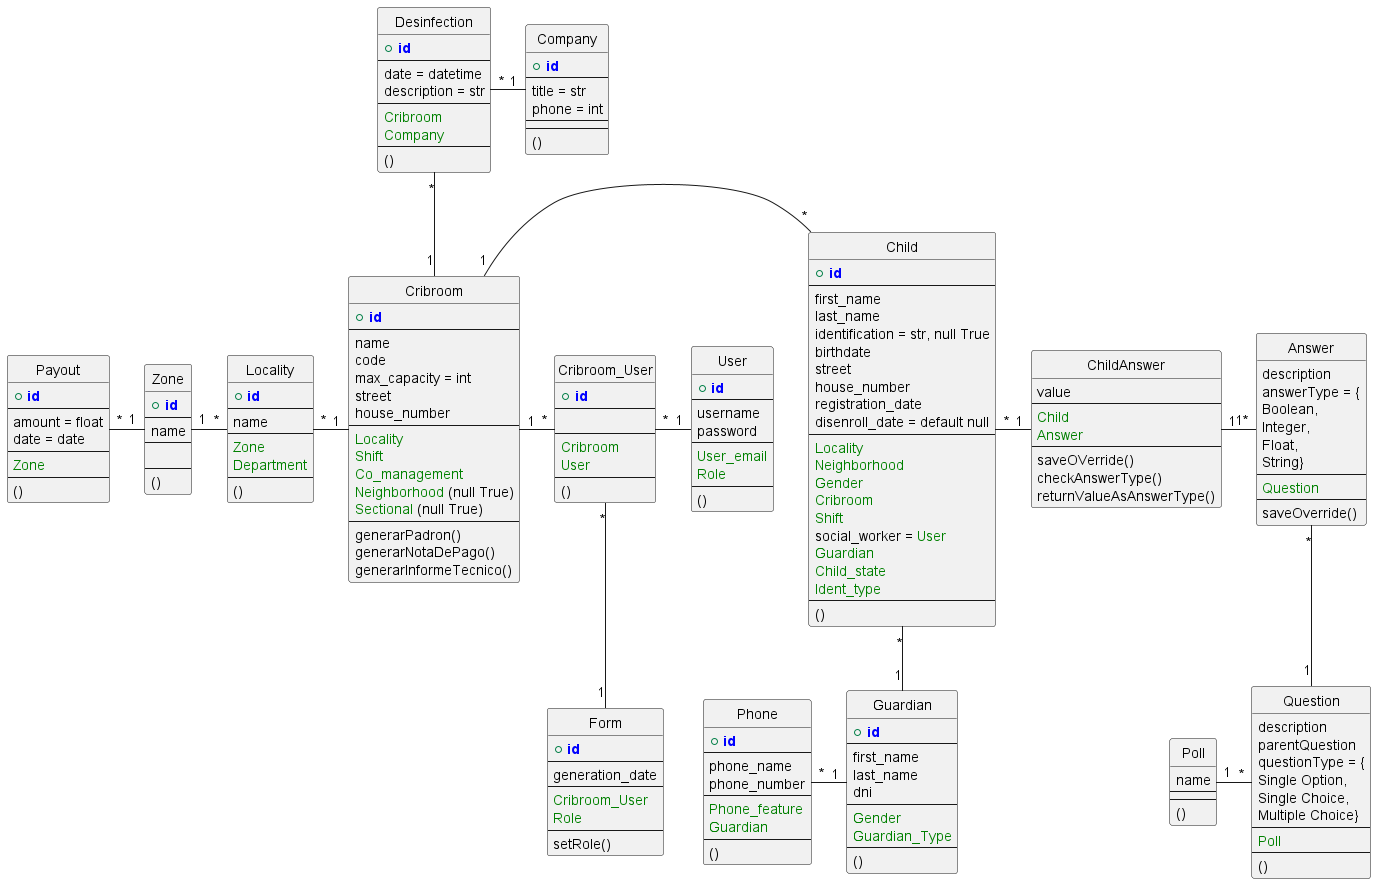

The diagram above was rendered by PlantUML. Its source (embedded in the PNG):
@startuml

' !define ENTITY
!define PRIMARY_KEY(x) <b><color:blue>x</color></b>
!define FOREIGN_KEY(x) <color:green>x</color>

hide circle

entity Cribroom {
    + PRIMARY_KEY(id)
    --
    name
    code
    max_capacity = int
    street
    house_number
    --
    FOREIGN_KEY(Locality)
    FOREIGN_KEY(Shift)
    FOREIGN_KEY(Co_management)
    FOREIGN_KEY(Neighborhood) (null True)
    FOREIGN_KEY(Sectional) (null True)
    --
    generarPadron()
    generarNotaDePago()
    generarInformeTecnico()
}

entity Company {
    + PRIMARY_KEY(id)
    --
    title = str
    phone = int
    --
    --
    ()
}

entity Desinfection {
    + PRIMARY_KEY(id)
    --
    date = datetime
    description = str
    --
    FOREIGN_KEY(Cribroom)
    FOREIGN_KEY(Company)
    --
    ()
}

Desinfection "*" - "1" Company
Desinfection "*" -- "1" Cribroom

entity Payout {
    + PRIMARY_KEY(id)
    --
    amount = float
    date = date
    --
    FOREIGN_KEY(Zone)
    ' Payout_Adress = capital or upcountry
    --
    ()
}

entity Zone {
    + PRIMARY_KEY(id)
    --
    name
    --

    ' interior or capital
    --
    ()
}

Payout "*" - "1" Zone
' Zone "1" - "*" Cribroom

entity Child {
    + PRIMARY_KEY(id)
    --
    first_name
    last_name
    identification = str, null True
    birthdate
    street
    house_number
    registration_date
    disenroll_date = default null
    --
    FOREIGN_KEY(Locality)
    FOREIGN_KEY(Neighborhood)
    FOREIGN_KEY(Gender)
    FOREIGN_KEY(Cribroom)
    FOREIGN_KEY(Shift)
    social_worker = FOREIGN_KEY(User)
    FOREIGN_KEY(Guardian)
    FOREIGN_KEY(Child_state)
    FOREIGN_KEY(Ident_type)
    --
    ()
}

Cribroom "1" - "*" Child

entity User {
    + PRIMARY_KEY(id)
    --
    username
    password
    --
    FOREIGN_KEY(User_email)
    FOREIGN_KEY(Role)
    --
    ()
}

entity Cribroom_User {
    + PRIMARY_KEY(id)
    --

    --
    FOREIGN_KEY(Cribroom)
    FOREIGN_KEY(User)
    --
    ()
}

Cribroom "1" - "*" Cribroom_User
Cribroom_User "*" - "1" User


entity Guardian {
    + PRIMARY_KEY(id)
    --
    first_name
    last_name
    dni
    --
    FOREIGN_KEY(Gender)
    FOREIGN_KEY(Guardian_Type)
    --
    ()
}


entity Phone {
    + PRIMARY_KEY(id)
    --
    phone_name
    phone_number
    --
    FOREIGN_KEY(Phone_feature)
    FOREIGN_KEY(Guardian)
    --
    ()
}

Child "*" -- "1" Guardian
Phone "*" - "1" Guardian

entity Form {
    + PRIMARY_KEY(id)
    --
    generation_date
    --
    FOREIGN_KEY(Cribroom_User)
    FOREIGN_KEY(Role)
    --
    setRole()
}

Cribroom_User "*" -- "1" Form

entity Locality {
    + PRIMARY_KEY(id)
    --
    name
    --
    FOREIGN_KEY(Zone)
    FOREIGN_KEY(Department)
    --
    ()
}

Zone "1" - "*" Locality
Locality "*" - "1" Cribroom


entity Poll{
    name
    --
    --
    ()
}

entity Question{
    description
    parentQuestion
    questionType = {
     Single Option,
     Single Choice,
     Multiple Choice}
    --
    FOREIGN_KEY(Poll)
    --
    ()
}

entity Answer{
    description
    answerType = {
     Boolean,
     Integer,
     Float,
     String}
    --
    FOREIGN_KEY(Question)
    --
    saveOverride()
}

class ChildAnswer{
    value
    --
    FOREIGN_KEY(Child)
    FOREIGN_KEY(Answer)
    --
    saveOVerride()
    checkAnswerType()
    returnValueAsAnswerType()
}

Child "*" - "1" ChildAnswer
ChildAnswer "1" - "1*" Answer
Answer "*" -- "1" Question
Poll "1" - "*" Question

@enduml